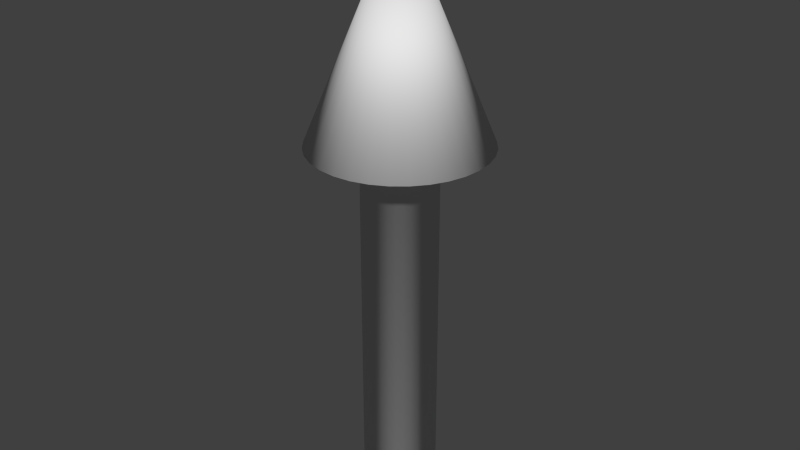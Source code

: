 # Source: arrow.blend  (saved by Blender 2.76.0; exported with 4.5.12 LTS)
import bpy
from mathutils import Matrix  # noqa: F401  (used for matrix-valued properties, if any)

bpy.ops.wm.read_factory_settings(use_empty=True)
scene = bpy.context.scene
scene.name = 'Scene'

# ---- collections
col_collection_1 = bpy.data.collections.new('Collection 1'); scene.collection.children.link(col_collection_1)

# ---- world
world_world = bpy.data.worlds.new('World'); scene.world = world_world
world_world.color = (0.05088, 0.05088, 0.05088)
world_world.use_sun_shadow = False
world_world.sun_shadow_jitter_overblur = 0.0
world_world.cycles.sampling_method = 'MANUAL'
world_world.cycles.sample_map_resolution = 256

# ---- meshes
me_arrow = bpy.data.meshes.new('Arrow')
me_arrow.from_pydata([(-0.04595, 0.231, 1.0), (1.031e-07, 0.09873, 1.0), (-0.09013, 0.2176, 1.0), (0.01926, 0.09683, 1.0), (-0.1309, 0.1958, 1.0), (0.03778, 0.09122, 1.0), (-0.1665, 0.1665, 1.0), (0.05485, 0.08209, 1.0), (-0.1958, 0.1309, 1.0), (0.06981, 0.06981, 1.0), (-0.2176, 0.09013, 1.0), (0.08209, 0.05485, 1.0), (-0.231, 0.04595, 1.0), (0.09122, 0.03778, 1.0), (-0.2355, 4.492e-07, 1.0), (0.09683, 0.01926, 1.0), (-0.231, -0.04595, 1.0), (0.09873, 2.63e-07, 1.0), (-0.2176, -0.09013, 1.0), (0.09683, -0.01926, 1.0), (-0.1958, -0.1309, 1.0), (0.09122, -0.03778, 1.0), (-0.1665, -0.1665, 1.0), (0.08209, -0.05485, 1.0), (-0.1309, -0.1958, 1.0), (0.06981, -0.06981, 1.0), (-0.09013, -0.2176, 1.0), (0.05485, -0.08209, 1.0), (-0.04595, -0.231, 1.0), (0.03778, -0.09122, 1.0), (2.685e-08, -0.2355, 1.0), (0.01926, -0.09683, 1.0), (0.04595, -0.231, 1.0), (7.092e-08, -0.09873, 1.0), (0.09013, -0.2176, 1.0), (-0.01926, -0.09683, 1.0), (0.1309, -0.1958, 1.0), (-0.03778, -0.09122, 1.0), (0.1665, -0.1665, 1.0), (-0.05485, -0.08209, 1.0), (0.1958, -0.1309, 1.0), (-0.06981, -0.06981, 1.0), (0.2176, -0.09013, 1.0), (-0.08209, -0.05485, 1.0), (0.231, -0.04595, 1.0), (-0.09122, -0.03778, 1.0), (0.2355, 2.395e-07, 1.0), (-0.09683, -0.01926, 1.0), (0.231, 0.04595, 1.0), (-0.09873, 3.509e-07, 1.0), (0.2176, 0.09013, 1.0), (-0.09683, 0.01926, 1.0), (0.1958, 0.1309, 1.0), (-0.09122, 0.03778, 1.0), (0.1665, 0.1665, 1.0), (-0.08209, 0.05485, 1.0), (0.1309, 0.1958, 1.0), (-0.06981, 0.06981, 1.0), (0.09013, 0.2176, 1.0), (-0.05485, 0.08209, 1.0), (0.04595, 0.231, 1.0), (-0.03778, 0.09122, 1.0), (1.036e-07, 0.2355, 1.0), (-0.01926, 0.09683, 1.0), (1.031e-07, 0.09873, 0.0), (0.01926, 0.09683, 0.0), (0.03778, 0.09122, 0.0), (0.05485, 0.08209, 0.0), (0.06981, 0.06981, 0.0), (0.08209, 0.05485, 0.0), (0.09122, 0.03778, 0.0), (0.09683, 0.01926, 0.0), (0.09873, 2.63e-07, 0.0), (0.09683, -0.01926, 0.0), (0.09122, -0.03778, 0.0), (0.08209, -0.05485, 0.0), (0.06981, -0.06981, 0.0), (0.05485, -0.08209, 0.0), (0.03778, -0.09122, 0.0), (0.01926, -0.09683, 0.0), (7.092e-08, -0.09873, 0.0), (-0.01926, -0.09683, 0.0), (-0.03778, -0.09122, 0.0), (-0.05485, -0.08209, 0.0), (-0.06981, -0.06981, 0.0), (-0.08209, -0.05485, 0.0), (-0.09122, -0.03778, 0.0), (-0.09683, -0.01926, 0.0), (-0.09873, 3.509e-07, 0.0), (-0.09683, 0.01926, 0.0), (-0.09122, 0.03778, 0.0), (-0.08209, 0.05485, 0.0), (-0.06981, 0.06981, 0.0), (-0.05485, 0.08209, 0.0), (-0.03778, 0.09122, 0.0), (-0.01926, 0.09683, 0.0), (1.194e-07, 2.785e-07, 1.568)], [], [(64, 1, 3, 65), (65, 3, 5, 66), (66, 5, 7, 67), (67, 7, 9, 68), (68, 9, 11, 69), (69, 11, 13, 70), (70, 13, 15, 71), (71, 15, 17, 72), (72, 17, 19, 73), (73, 19, 21, 74), (74, 21, 23, 75), (75, 23, 25, 76), (76, 25, 27, 77), (77, 27, 29, 78), (78, 29, 31, 79), (79, 31, 33, 80), (80, 33, 35, 81), (81, 35, 37, 82), (82, 37, 39, 83), (83, 39, 41, 84), (84, 41, 43, 85), (85, 43, 45, 86), (86, 45, 47, 87), (87, 47, 49, 88), (88, 49, 51, 89), (89, 51, 53, 90), (90, 53, 55, 91), (91, 55, 57, 92), (92, 57, 59, 93), (93, 59, 61, 94), (21, 19, 44, 42), (95, 63, 1, 64), (94, 61, 63, 95), (94, 95, 64, 65, 66, 67, 68, 69, 70, 71, 72, 73, 74, 75, 76, 77, 78, 79, 80, 81, 82, 83, 84, 85, 86, 87, 88, 89, 90, 91, 92, 93), (3, 1, 62, 60), (39, 37, 26, 24), (57, 55, 8, 6), (13, 11, 52, 50), (31, 29, 34, 32), (49, 47, 16, 14), (5, 3, 60, 58), (23, 21, 42, 40), (41, 39, 24, 22), (59, 57, 6, 4), (15, 13, 50, 48), (33, 31, 32, 30), (51, 49, 14, 12), (7, 5, 58, 56), (25, 23, 40, 38), (43, 41, 22, 20), (61, 59, 4, 2), (17, 15, 48, 46), (35, 33, 30, 28), (53, 51, 12, 10), (9, 7, 56, 54), (27, 25, 38, 36), (45, 43, 20, 18), (63, 61, 2, 0), (19, 17, 46, 44), (37, 35, 28, 26), (55, 53, 10, 8), (11, 9, 54, 52), (29, 27, 36, 34), (47, 45, 18, 16), (1, 63, 0, 62), (46, 48, 96), (28, 30, 96), (30, 32, 96), (12, 14, 96), (48, 50, 96), (14, 16, 96), (50, 52, 96), (32, 34, 96), (62, 0, 96), (34, 36, 96), (16, 18, 96), (52, 54, 96), (18, 20, 96), (54, 56, 96), (0, 2, 96), (36, 38, 96), (2, 4, 96), (38, 40, 96), (20, 22, 96), (56, 58, 96), (22, 24, 96), (58, 60, 96), (4, 6, 96), (40, 42, 96), (6, 8, 96), (42, 44, 96), (24, 26, 96), (60, 62, 96), (26, 28, 96), (8, 10, 96), (44, 46, 96), (10, 12, 96)])
me_arrow.polygons.foreach_set('use_smooth', [True] * 97)
me_arrow.use_remesh_preserve_volume = False
me_arrow.use_remesh_preserve_attributes = False
me_arrow.use_mirror_vertex_groups = False
me_arrow.update()

# ---- objects
ob_arrow = bpy.data.objects.new('Arrow', me_arrow)

# ---- transforms, parenting, visibility, modifiers, constraints
ob_arrow.location = (0.0, 0.0, 0.0)
ob_arrow.lineart.crease_threshold = 0.0

# ---- collection membership
col_collection_1.objects.link(ob_arrow)

# ---- scene / render settings (as saved in the file)
scene.frame_start = 1; scene.frame_end = 250; scene.frame_set(1)
scene.render.engine = 'BLENDER_EEVEE_NEXT'
scene.render.resolution_percentage = 50
scene.render.dither_intensity = 0.0
scene.cycles.use_denoising = False
scene.cycles.samples = 10
scene.cycles.sampling_pattern = 'TABULATED_SOBOL'
scene.cycles.light_sampling_threshold = 0.0
scene.cycles.use_adaptive_sampling = False
scene.cycles.use_light_tree = False
scene.cycles.blur_glossy = 0.0
scene.cycles.pixel_filter_type = 'GAUSSIAN'
scene.cycles.sample_clamp_indirect = 0.0
scene.view_settings.view_transform = 'Standard'
bpy.context.view_layer.update()

# ---- added for rendering (the .blend has no active camera and no usable light): camera, sun
cam_auto = bpy.data.cameras.new('AutoCamera')
cam_auto.lens = 50.0
cam_auto.sensor_width = 36.0
cam_auto.clip_end = 1000.0
ob_auto_camera = bpy.data.objects.new('AutoCamera', cam_auto)
scene.collection.objects.link(ob_auto_camera)
ob_auto_camera.location = (1.57644, -1.89172, 2.04526)
ob_auto_camera.rotation_euler = (1.09748, -7.21219e-08, 0.694738)
scene.camera = ob_auto_camera
light_auto_sun = bpy.data.lights.new('AutoSun', 'SUN')
light_auto_sun.energy = 3.0
light_auto_sun.angle = 0.0523599
ob_auto_sun = bpy.data.objects.new('AutoSun', light_auto_sun)
scene.collection.objects.link(ob_auto_sun)
ob_auto_sun.rotation_euler = (0.872665, 0.174533, 0.523599)
bpy.context.view_layer.update()
